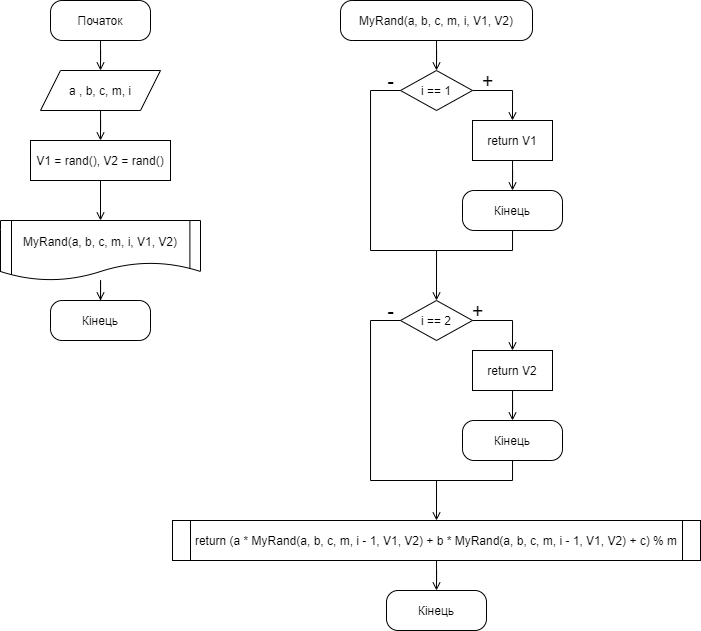

The diagram above was exported from draw.io. Its source (the exported page's mxGraphModel, read from the mxfile embedded in the PNG):
<mxGraphModel dx="813" dy="470" grid="1" gridSize="10" guides="1" tooltips="1" connect="1" arrows="1" fold="1" page="1" pageScale="1" pageWidth="827" pageHeight="1169" math="0" shadow="0">
  <root>
    <mxCell id="0" />
    <mxCell id="1" parent="0" />
    <mxCell id="eCXglrXTNemc_Tjfnmme-11" style="edgeStyle=orthogonalEdgeStyle;rounded=0;orthogonalLoop=1;jettySize=auto;html=1;entryX=0.5;entryY=0;entryDx=0;entryDy=0;endArrow=open;endFill=0;" edge="1" parent="1" source="eCXglrXTNemc_Tjfnmme-1" target="eCXglrXTNemc_Tjfnmme-9">
      <mxGeometry relative="1" as="geometry" />
    </mxCell>
    <mxCell id="eCXglrXTNemc_Tjfnmme-1" value="Початок" style="rounded=1;whiteSpace=wrap;html=1;arcSize=29;" vertex="1" parent="1">
      <mxGeometry x="50" width="100" height="40" as="geometry" />
    </mxCell>
    <mxCell id="eCXglrXTNemc_Tjfnmme-8" style="edgeStyle=orthogonalEdgeStyle;rounded=0;orthogonalLoop=1;jettySize=auto;html=1;entryX=0.5;entryY=0;entryDx=0;entryDy=0;endArrow=open;endFill=0;" edge="1" parent="1" source="eCXglrXTNemc_Tjfnmme-3" target="eCXglrXTNemc_Tjfnmme-5">
      <mxGeometry relative="1" as="geometry" />
    </mxCell>
    <mxCell id="eCXglrXTNemc_Tjfnmme-3" value="V1 = rand(), V2 = rand()" style="rounded=0;whiteSpace=wrap;html=1;" vertex="1" parent="1">
      <mxGeometry x="30" y="140" width="140" height="40" as="geometry" />
    </mxCell>
    <mxCell id="eCXglrXTNemc_Tjfnmme-16" style="edgeStyle=orthogonalEdgeStyle;rounded=0;orthogonalLoop=1;jettySize=auto;html=1;entryX=0.5;entryY=0;entryDx=0;entryDy=0;endArrow=open;endFill=0;" edge="1" parent="1" source="eCXglrXTNemc_Tjfnmme-5" target="eCXglrXTNemc_Tjfnmme-15">
      <mxGeometry relative="1" as="geometry" />
    </mxCell>
    <mxCell id="eCXglrXTNemc_Tjfnmme-5" value="MyRand(a, b, c, m, i, V1, V2)" style="shape=document;whiteSpace=wrap;html=1;boundedLbl=1;" vertex="1" parent="1">
      <mxGeometry y="220" width="200" height="60" as="geometry" />
    </mxCell>
    <mxCell id="eCXglrXTNemc_Tjfnmme-12" style="edgeStyle=orthogonalEdgeStyle;rounded=0;orthogonalLoop=1;jettySize=auto;html=1;entryX=0.5;entryY=0;entryDx=0;entryDy=0;endArrow=open;endFill=0;" edge="1" parent="1" source="eCXglrXTNemc_Tjfnmme-9" target="eCXglrXTNemc_Tjfnmme-3">
      <mxGeometry relative="1" as="geometry" />
    </mxCell>
    <mxCell id="eCXglrXTNemc_Tjfnmme-9" value="a , b, c, m, i" style="shape=parallelogram;perimeter=parallelogramPerimeter;whiteSpace=wrap;html=1;fixedSize=1;" vertex="1" parent="1">
      <mxGeometry x="40" y="70" width="120" height="40" as="geometry" />
    </mxCell>
    <mxCell id="eCXglrXTNemc_Tjfnmme-13" value="" style="endArrow=none;html=1;rounded=0;edgeStyle=orthogonalEdgeStyle;exitX=0.947;exitY=0.825;exitDx=0;exitDy=0;exitPerimeter=0;" edge="1" parent="1">
      <mxGeometry width="50" height="50" relative="1" as="geometry">
        <mxPoint x="189.39999999999998" y="268.5" as="sourcePoint" />
        <mxPoint x="189" y="220" as="targetPoint" />
        <Array as="points">
          <mxPoint x="189" y="220" />
          <mxPoint x="189" y="220" />
        </Array>
      </mxGeometry>
    </mxCell>
    <mxCell id="eCXglrXTNemc_Tjfnmme-14" value="" style="endArrow=none;html=1;rounded=0;edgeStyle=orthogonalEdgeStyle;exitX=0.055;exitY=0.906;exitDx=0;exitDy=0;exitPerimeter=0;" edge="1" parent="1" source="eCXglrXTNemc_Tjfnmme-5">
      <mxGeometry width="50" height="50" relative="1" as="geometry">
        <mxPoint x="10.399999999999977" y="268.5" as="sourcePoint" />
        <mxPoint x="10" y="220" as="targetPoint" />
        <Array as="points">
          <mxPoint x="11" y="220" />
        </Array>
      </mxGeometry>
    </mxCell>
    <mxCell id="eCXglrXTNemc_Tjfnmme-15" value="Кінець" style="rounded=1;whiteSpace=wrap;html=1;arcSize=29;" vertex="1" parent="1">
      <mxGeometry x="50" y="300" width="100" height="40" as="geometry" />
    </mxCell>
    <mxCell id="eCXglrXTNemc_Tjfnmme-19" style="edgeStyle=orthogonalEdgeStyle;rounded=0;orthogonalLoop=1;jettySize=auto;html=1;entryX=0.5;entryY=0;entryDx=0;entryDy=0;endArrow=open;endFill=0;" edge="1" parent="1" source="eCXglrXTNemc_Tjfnmme-17" target="eCXglrXTNemc_Tjfnmme-18">
      <mxGeometry relative="1" as="geometry" />
    </mxCell>
    <mxCell id="eCXglrXTNemc_Tjfnmme-17" value="MyRand(a, b, c, m, i, V1, V2)" style="rounded=1;whiteSpace=wrap;html=1;arcSize=29;" vertex="1" parent="1">
      <mxGeometry x="340" width="192" height="40" as="geometry" />
    </mxCell>
    <mxCell id="eCXglrXTNemc_Tjfnmme-21" style="edgeStyle=orthogonalEdgeStyle;rounded=0;orthogonalLoop=1;jettySize=auto;html=1;entryX=0.5;entryY=0;entryDx=0;entryDy=0;endArrow=open;endFill=0;" edge="1" parent="1" source="eCXglrXTNemc_Tjfnmme-18" target="eCXglrXTNemc_Tjfnmme-20">
      <mxGeometry relative="1" as="geometry">
        <Array as="points">
          <mxPoint x="512" y="90" />
        </Array>
      </mxGeometry>
    </mxCell>
    <mxCell id="eCXglrXTNemc_Tjfnmme-23" style="edgeStyle=orthogonalEdgeStyle;rounded=0;orthogonalLoop=1;jettySize=auto;html=1;entryX=0.5;entryY=0;entryDx=0;entryDy=0;endArrow=open;endFill=0;" edge="1" parent="1" source="eCXglrXTNemc_Tjfnmme-18" target="eCXglrXTNemc_Tjfnmme-22">
      <mxGeometry relative="1" as="geometry">
        <Array as="points">
          <mxPoint x="370" y="90" />
          <mxPoint x="370" y="250" />
          <mxPoint x="436" y="250" />
        </Array>
      </mxGeometry>
    </mxCell>
    <mxCell id="eCXglrXTNemc_Tjfnmme-18" value="i == 1" style="rhombus;whiteSpace=wrap;html=1;" vertex="1" parent="1">
      <mxGeometry x="400" y="70" width="72" height="40" as="geometry" />
    </mxCell>
    <mxCell id="eCXglrXTNemc_Tjfnmme-36" style="edgeStyle=orthogonalEdgeStyle;rounded=0;orthogonalLoop=1;jettySize=auto;html=1;endArrow=open;endFill=0;" edge="1" parent="1" source="eCXglrXTNemc_Tjfnmme-20" target="eCXglrXTNemc_Tjfnmme-35">
      <mxGeometry relative="1" as="geometry" />
    </mxCell>
    <mxCell id="eCXglrXTNemc_Tjfnmme-20" value="return V1" style="rounded=0;whiteSpace=wrap;html=1;" vertex="1" parent="1">
      <mxGeometry x="472" y="120" width="80" height="40" as="geometry" />
    </mxCell>
    <mxCell id="eCXglrXTNemc_Tjfnmme-22" value="i == 2" style="rhombus;whiteSpace=wrap;html=1;" vertex="1" parent="1">
      <mxGeometry x="400" y="300" width="72" height="40" as="geometry" />
    </mxCell>
    <mxCell id="eCXglrXTNemc_Tjfnmme-25" style="edgeStyle=orthogonalEdgeStyle;rounded=0;orthogonalLoop=1;jettySize=auto;html=1;entryX=0.5;entryY=0;entryDx=0;entryDy=0;endArrow=open;endFill=0;" edge="1" parent="1" target="eCXglrXTNemc_Tjfnmme-28">
      <mxGeometry relative="1" as="geometry">
        <mxPoint x="472" y="320" as="sourcePoint" />
        <Array as="points">
          <mxPoint x="512" y="320" />
        </Array>
      </mxGeometry>
    </mxCell>
    <mxCell id="eCXglrXTNemc_Tjfnmme-26" style="edgeStyle=orthogonalEdgeStyle;rounded=0;orthogonalLoop=1;jettySize=auto;html=1;endArrow=open;endFill=0;entryX=0.5;entryY=0;entryDx=0;entryDy=0;" edge="1" parent="1" target="eCXglrXTNemc_Tjfnmme-30">
      <mxGeometry relative="1" as="geometry">
        <mxPoint x="400" y="320" as="sourcePoint" />
        <mxPoint x="436" y="465" as="targetPoint" />
        <Array as="points">
          <mxPoint x="370" y="320" />
          <mxPoint x="370" y="480" />
          <mxPoint x="436" y="480" />
        </Array>
      </mxGeometry>
    </mxCell>
    <mxCell id="eCXglrXTNemc_Tjfnmme-39" style="edgeStyle=orthogonalEdgeStyle;rounded=0;orthogonalLoop=1;jettySize=auto;html=1;entryX=0.5;entryY=0;entryDx=0;entryDy=0;endArrow=open;endFill=0;" edge="1" parent="1" source="eCXglrXTNemc_Tjfnmme-28" target="eCXglrXTNemc_Tjfnmme-38">
      <mxGeometry relative="1" as="geometry" />
    </mxCell>
    <mxCell id="eCXglrXTNemc_Tjfnmme-28" value="return V2" style="rounded=0;whiteSpace=wrap;html=1;" vertex="1" parent="1">
      <mxGeometry x="472" y="350" width="80" height="40" as="geometry" />
    </mxCell>
    <mxCell id="eCXglrXTNemc_Tjfnmme-34" style="edgeStyle=orthogonalEdgeStyle;rounded=0;orthogonalLoop=1;jettySize=auto;html=1;entryX=0.5;entryY=0;entryDx=0;entryDy=0;endArrow=open;endFill=0;" edge="1" parent="1" source="eCXglrXTNemc_Tjfnmme-30" target="eCXglrXTNemc_Tjfnmme-31">
      <mxGeometry relative="1" as="geometry" />
    </mxCell>
    <mxCell id="eCXglrXTNemc_Tjfnmme-30" value="&lt;span&gt;return&amp;nbsp;(a * MyRand(a, b, c, m, i - 1, V1, V2) + b * MyRand(a, b, c, m, i - 1, V1, V2) + c) % m&lt;/span&gt;" style="shape=process;whiteSpace=wrap;html=1;backgroundOutline=1;size=0.03409090909090909;" vertex="1" parent="1">
      <mxGeometry x="172" y="520" width="528" height="40" as="geometry" />
    </mxCell>
    <mxCell id="eCXglrXTNemc_Tjfnmme-31" value="Кінець" style="rounded=1;whiteSpace=wrap;html=1;arcSize=29;" vertex="1" parent="1">
      <mxGeometry x="386" y="590" width="100" height="40" as="geometry" />
    </mxCell>
    <mxCell id="eCXglrXTNemc_Tjfnmme-37" style="edgeStyle=orthogonalEdgeStyle;rounded=0;orthogonalLoop=1;jettySize=auto;html=1;endArrow=none;endFill=0;" edge="1" parent="1" source="eCXglrXTNemc_Tjfnmme-35">
      <mxGeometry relative="1" as="geometry">
        <mxPoint x="420" y="250" as="targetPoint" />
        <Array as="points">
          <mxPoint x="512" y="250" />
        </Array>
      </mxGeometry>
    </mxCell>
    <mxCell id="eCXglrXTNemc_Tjfnmme-35" value="Кінець" style="rounded=1;whiteSpace=wrap;html=1;arcSize=29;" vertex="1" parent="1">
      <mxGeometry x="462" y="190" width="100" height="40" as="geometry" />
    </mxCell>
    <mxCell id="eCXglrXTNemc_Tjfnmme-40" style="edgeStyle=orthogonalEdgeStyle;rounded=0;orthogonalLoop=1;jettySize=auto;html=1;endArrow=none;endFill=0;" edge="1" parent="1" source="eCXglrXTNemc_Tjfnmme-38">
      <mxGeometry relative="1" as="geometry">
        <mxPoint x="430" y="480" as="targetPoint" />
        <Array as="points">
          <mxPoint x="512" y="480" />
        </Array>
      </mxGeometry>
    </mxCell>
    <mxCell id="eCXglrXTNemc_Tjfnmme-38" value="Кінець" style="rounded=1;whiteSpace=wrap;html=1;arcSize=29;" vertex="1" parent="1">
      <mxGeometry x="462" y="420" width="100" height="40" as="geometry" />
    </mxCell>
    <mxCell id="eCXglrXTNemc_Tjfnmme-41" value="&lt;font style=&quot;font-size: 20px&quot;&gt;+&lt;/font&gt;" style="text;html=1;align=center;verticalAlign=middle;resizable=0;points=[];autosize=1;strokeColor=none;fillColor=none;" vertex="1" parent="1">
      <mxGeometry x="472" y="70" width="30" height="20" as="geometry" />
    </mxCell>
    <mxCell id="eCXglrXTNemc_Tjfnmme-42" value="&lt;font style=&quot;font-size: 20px&quot;&gt;-&lt;/font&gt;" style="text;html=1;align=center;verticalAlign=middle;resizable=0;points=[];autosize=1;strokeColor=none;fillColor=none;" vertex="1" parent="1">
      <mxGeometry x="380" y="70" width="20" height="20" as="geometry" />
    </mxCell>
    <mxCell id="eCXglrXTNemc_Tjfnmme-43" value="&lt;font style=&quot;font-size: 20px&quot;&gt;+&lt;/font&gt;" style="text;html=1;align=center;verticalAlign=middle;resizable=0;points=[];autosize=1;strokeColor=none;fillColor=none;" vertex="1" parent="1">
      <mxGeometry x="462" y="300" width="30" height="20" as="geometry" />
    </mxCell>
    <mxCell id="eCXglrXTNemc_Tjfnmme-44" value="&lt;font style=&quot;font-size: 20px&quot;&gt;-&lt;/font&gt;" style="text;html=1;align=center;verticalAlign=middle;resizable=0;points=[];autosize=1;strokeColor=none;fillColor=none;" vertex="1" parent="1">
      <mxGeometry x="380" y="300" width="20" height="20" as="geometry" />
    </mxCell>
  </root>
</mxGraphModel>